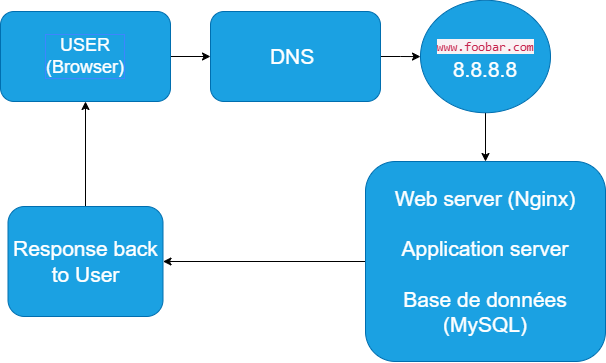

The diagram above was exported from draw.io. Its source (the exported page's mxGraphModel, read from the mxfile embedded in the PNG):
<mxGraphModel dx="954" dy="618" grid="1" gridSize="10" guides="1" tooltips="1" connect="1" arrows="1" fold="1" page="1" pageScale="1" pageWidth="827" pageHeight="1169" math="0" shadow="0">
  <root>
    <mxCell id="0" />
    <mxCell id="1" parent="0" />
    <mxCell id="myHRPjVwcSFP0wHLFW7V-3" value="" style="edgeStyle=orthogonalEdgeStyle;rounded=0;orthogonalLoop=1;jettySize=auto;html=1;" parent="1" source="myHRPjVwcSFP0wHLFW7V-1" target="myHRPjVwcSFP0wHLFW7V-2" edge="1">
      <mxGeometry relative="1" as="geometry" />
    </mxCell>
    <mxCell id="myHRPjVwcSFP0wHLFW7V-1" value="USER&lt;div&gt;(Browser)&lt;/div&gt;" style="rounded=1;whiteSpace=wrap;html=1;fillColor=#1ba1e2;fontStyle=0;fontSize=18;labelBackgroundColor=none;labelBorderColor=#3E85FF;strokeColor=#006EAF;fontColor=#ffffff;" parent="1" vertex="1">
      <mxGeometry x="20" y="50" width="170" height="90" as="geometry" />
    </mxCell>
    <mxCell id="myHRPjVwcSFP0wHLFW7V-5" value="" style="edgeStyle=orthogonalEdgeStyle;rounded=0;orthogonalLoop=1;jettySize=auto;html=1;" parent="1" source="myHRPjVwcSFP0wHLFW7V-2" target="myHRPjVwcSFP0wHLFW7V-4" edge="1">
      <mxGeometry relative="1" as="geometry" />
    </mxCell>
    <mxCell id="myHRPjVwcSFP0wHLFW7V-2" value="DNS&amp;nbsp;" style="rounded=1;whiteSpace=wrap;html=1;fontSize=21;fillColor=#1ba1e2;fontColor=#ffffff;strokeColor=#006EAF;" parent="1" vertex="1">
      <mxGeometry x="230" y="50" width="170" height="90" as="geometry" />
    </mxCell>
    <mxCell id="myHRPjVwcSFP0wHLFW7V-7" value="" style="edgeStyle=orthogonalEdgeStyle;rounded=0;orthogonalLoop=1;jettySize=auto;html=1;" parent="1" source="myHRPjVwcSFP0wHLFW7V-4" target="myHRPjVwcSFP0wHLFW7V-6" edge="1">
      <mxGeometry relative="1" as="geometry" />
    </mxCell>
    <mxCell id="myHRPjVwcSFP0wHLFW7V-4" value="&lt;span style=&quot;color: rgb(199, 37, 78); font-family: Menlo, Monaco, Consolas, &amp;quot;Courier New&amp;quot;, monospace; font-size: 12.6px; text-align: start; background-color: rgb(249, 242, 244);&quot;&gt;www.foobar.com&lt;/span&gt;&lt;div&gt;8.8.8.8&lt;span style=&quot;color: rgb(199, 37, 78); font-family: Menlo, Monaco, Consolas, &amp;quot;Courier New&amp;quot;, monospace; font-size: 12.6px; text-align: start; background-color: rgb(249, 242, 244);&quot;&gt;&lt;/span&gt;&lt;/div&gt;" style="ellipse;whiteSpace=wrap;html=1;fontSize=21;fillColor=#1ba1e2;strokeColor=#006EAF;fontColor=#ffffff;rounded=1;" parent="1" vertex="1">
      <mxGeometry x="440" y="38.75" width="130" height="112.5" as="geometry" />
    </mxCell>
    <mxCell id="myHRPjVwcSFP0wHLFW7V-9" value="" style="edgeStyle=orthogonalEdgeStyle;rounded=0;orthogonalLoop=1;jettySize=auto;html=1;" parent="1" source="myHRPjVwcSFP0wHLFW7V-6" target="myHRPjVwcSFP0wHLFW7V-8" edge="1">
      <mxGeometry relative="1" as="geometry" />
    </mxCell>
    <mxCell id="myHRPjVwcSFP0wHLFW7V-6" value="Web server (Nginx)&lt;div&gt;&lt;br&gt;&lt;div&gt;Application server&lt;/div&gt;&lt;/div&gt;&lt;div&gt;&lt;br&gt;&lt;/div&gt;&lt;div&gt;Base de données (MySQL)&lt;/div&gt;" style="whiteSpace=wrap;html=1;fontSize=21;fillColor=#1ba1e2;strokeColor=#006EAF;fontColor=#ffffff;rounded=1;" parent="1" vertex="1">
      <mxGeometry x="385" y="200" width="240" height="200" as="geometry" />
    </mxCell>
    <mxCell id="myHRPjVwcSFP0wHLFW7V-10" value="" style="edgeStyle=orthogonalEdgeStyle;rounded=0;orthogonalLoop=1;jettySize=auto;html=1;" parent="1" source="myHRPjVwcSFP0wHLFW7V-8" target="myHRPjVwcSFP0wHLFW7V-1" edge="1">
      <mxGeometry relative="1" as="geometry" />
    </mxCell>
    <mxCell id="myHRPjVwcSFP0wHLFW7V-8" value="Response back to User" style="whiteSpace=wrap;html=1;fontSize=21;fillColor=#1ba1e2;strokeColor=#006EAF;fontColor=#ffffff;rounded=1;" parent="1" vertex="1">
      <mxGeometry x="27.5" y="245" width="155" height="110" as="geometry" />
    </mxCell>
  </root>
</mxGraphModel>